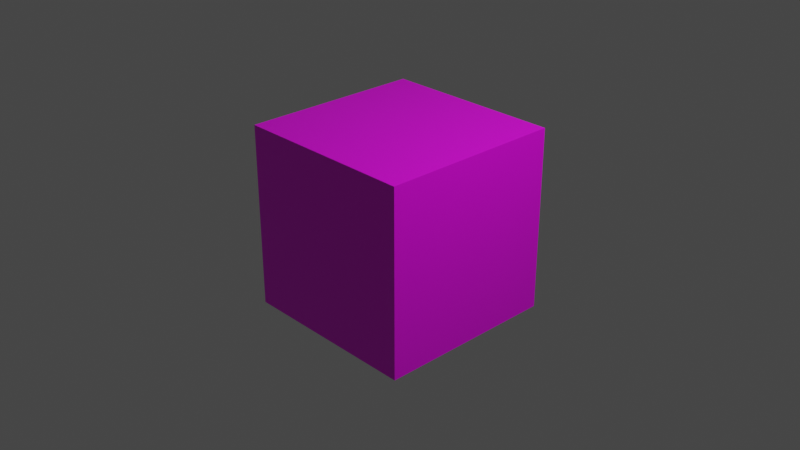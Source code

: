 # Source: box_v000.blend  (saved by Blender 2.93.21; exported with 4.5.12 LTS)
import bpy
from mathutils import Matrix  # noqa: F401  (used for matrix-valued properties, if any)

bpy.ops.wm.read_factory_settings(use_empty=True)
scene = bpy.context.scene
scene.name = 'Scene'

# ---- collections
col_collection = bpy.data.collections.new('Collection'); scene.collection.children.link(col_collection)

# ---- images (referenced by path relative to the original .blend; pixels are not part of the script)
import os
ASSET_DIR = os.environ.get("B2B_ASSET_DIR", "")  # directory of the original .blend (textures are referenced by path, not embedded)
HERE = os.path.dirname(os.path.abspath(__file__))  # packed textures are extracted next to this script under _unpacked/

def load_image(name, relpath, width, height, colorspace="sRGB"):
    """Load a texture the original file referenced (path relative to the .blend, or extracted next to this script)."""
    p = next((c for c in (os.path.join(HERE, relpath), os.path.join(ASSET_DIR, relpath)) if relpath and os.path.exists(c)), "")
    if p:
        img = bpy.data.images.load(p, check_existing=True)
        img.name = name
    else:  # same state as the original file: an image datablock whose file is absent (Cycles renders it pink)
        img = bpy.data.images.new(name, width, height)
        img.source = "FILE"
        img.filepath = "//" + (relpath or name)
    img.colorspace_settings.name = colorspace
    return img
img_checktex_png = load_image('checkTex.png', 'checkTex.png', 1024, 1024, 'sRGB')

# ---- materials (node trees are filled in below, after node groups)
mat_material = bpy.data.materials.new('Material')
mat_material.alpha_threshold = 0.0
mat_material.use_transparent_shadow = False
mat_material.line_color = (0.0, 0.0, 0.0, 1.0)

# ---- material node trees
mat_material.use_nodes = True; mat_material.node_tree.nodes.clear()
_N = mat_material.node_tree.nodes; _L = mat_material.node_tree.links
n0 = _N.new('ShaderNodeOutputMaterial'); n0.name = 'Material Output'; n0.location = (300, 300)
n1 = _N.new('ShaderNodeBsdfPrincipled'); n1.name = 'Principled BSDF'; n1.location = (10, 300)
n1.distribution = 'GGX'
n1.subsurface_method = 'BURLEY'
n1.inputs[2].default_value = 0.4
n1.inputs[3].default_value = 1.45
n1.inputs[27].default_value = (0.0, 0.0, 0.0, 1.0)
n1.inputs[28].default_value = 1.0
n2 = _N.new('ShaderNodeTexImage'); n2.name = '画像テクスチャ'; n2.location = (-280, 280)
n2.image = img_checktex_png
_L.new(n1.outputs[0], n0.inputs[0])
_L.new(n2.outputs[0], n1.inputs[0])
n0.is_active_output = True

# ---- world
world_world = bpy.data.worlds.new('World'); scene.world = world_world
world_world.use_nodes = True; world_world.node_tree.nodes.clear()
_N = world_world.node_tree.nodes; _L = world_world.node_tree.links
n0 = _N.new('ShaderNodeOutputWorld'); n0.name = 'World Output'; n0.location = (300, 300)
n1 = _N.new('ShaderNodeBackground'); n1.name = 'Background'; n1.location = (10, 300)
n1.inputs[0].default_value = (0.05088, 0.05088, 0.05088, 1.0)
_L.new(n1.outputs[0], n0.inputs[0])
n0.is_active_output = True
world_world.color = (0.05088, 0.05088, 0.05088)
world_world.use_sun_shadow = False
world_world.sun_shadow_jitter_overblur = 0.0

# ---- cameras
cam_camera = bpy.data.cameras.new('Camera')
cam_camera.clip_end = 100.0
cam_camera.ortho_scale = 7.314

# ---- lights
light_light = bpy.data.lights.new('Light', 'POINT')
light_light.transmission_factor = 0.0
light_light.energy = 1000.0
light_light.shadow_soft_size = 0.1
light_light.shadow_maximum_resolution = 0.006
light_light.use_absolute_resolution = True

# ---- meshes
me_cube = bpy.data.meshes.new('Cube')
me_cube.from_pydata([(1.0, 1.0, 1.0), (1.0, 1.0, -1.0), (1.0, -1.0, 1.0), (1.0, -1.0, -1.0), (-1.0, 1.0, 1.0), (-1.0, 1.0, -1.0), (-1.0, -1.0, 1.0), (-1.0, -1.0, -1.0)], [], [(0, 4, 6, 2), (3, 2, 6, 7), (7, 6, 4, 5), (5, 1, 3, 7), (1, 0, 2, 3), (5, 4, 0, 1)])
_uv = me_cube.uv_layers.new(name='UVMap')
_uv.uv.foreach_set('vector', [0.625, 0.5, 0.875, 0.5, 0.875, 0.75, 0.625, 0.75, 0.375, 0.75, 0.625, 0.75, 0.625, 1.0, 0.375, 1.0, 0.375, 0.0, 0.625, 0.0, 0.625, 0.25, 0.375, 0.25, 0.125, 0.5, 0.375, 0.5, 0.375, 0.75, 0.125, 0.75, 0.375, 0.5, 0.625, 0.5, 0.625, 0.75, 0.375, 0.75, 0.375, 0.25, 0.625, 0.25, 0.625, 0.5, 0.375, 0.5])
me_cube.materials.append(mat_material)
me_cube.use_remesh_preserve_volume = False
me_cube.use_remesh_preserve_attributes = False
me_cube.use_mirror_vertex_groups = False
me_cube.update()

# ---- objects
ob_cube = bpy.data.objects.new('Cube', me_cube)
ob_light = bpy.data.objects.new('Light', light_light)
ob_camera = bpy.data.objects.new('Camera', cam_camera)

# ---- transforms, parenting, visibility, modifiers, constraints
ob_cube.location = (0.0, 0.0, 0.0)
ob_cube.lock_rotations_4d = False
ob_cube.empty_display_type = 'ARROWS'
ob_cube.lineart.crease_threshold = 0.0
ob_light.location = (4.076, 1.005, 5.904)
ob_light.rotation_euler = (0.6503, 0.05522, 1.866)
ob_light.lock_rotations_4d = False
ob_light.empty_display_type = 'ARROWS'
ob_light.color = (0.0, 0.0, 0.0, 0.0)
ob_light.lineart.crease_threshold = 0.0
ob_camera.location = (7.359, -6.926, 4.958)
ob_camera.rotation_euler = (1.109, 0.0, 0.8149)
ob_camera.lock_rotations_4d = False
ob_camera.empty_display_type = 'ARROWS'
ob_camera.color = (0.0, 0.0, 0.0, 0.0)
ob_camera.display_type = 'WIRE'
ob_camera.lineart.crease_threshold = 0.0

# ---- collection membership
col_collection.objects.link(ob_cube)
col_collection.objects.link(ob_light)
col_collection.objects.link(ob_camera)

# ---- scene / render settings (as saved in the file)
scene.camera = ob_camera
scene.frame_start = 1; scene.frame_end = 250; scene.frame_set(1)
scene.render.engine = 'BLENDER_EEVEE_NEXT'
scene.cycles.use_denoising = False
scene.cycles.samples = 128
scene.cycles.sampling_pattern = 'TABULATED_SOBOL'
scene.cycles.use_adaptive_sampling = False
scene.cycles.use_light_tree = False
scene.view_settings.view_transform = 'Filmic'
bpy.context.view_layer.update()
